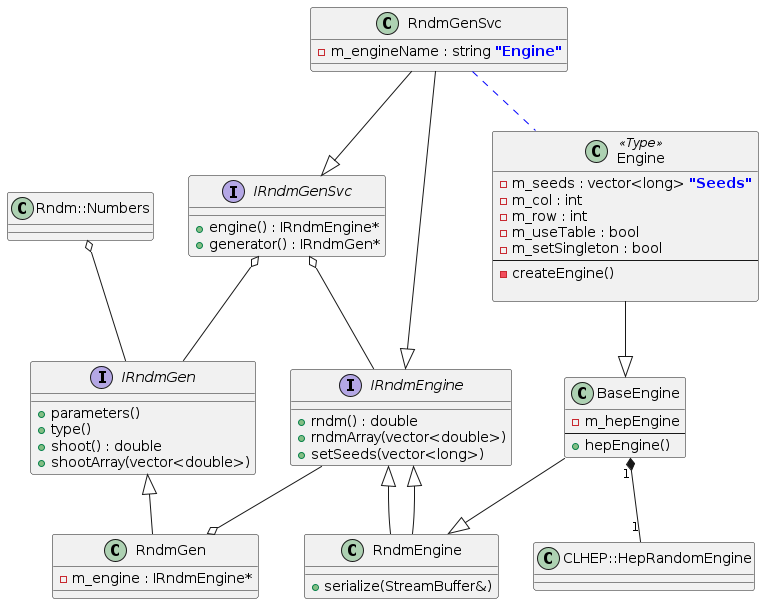

The diagram above was rendered by PlantUML. Its source (embedded in the PNG):
@startuml
Interface IRndmEngine {
        +rndm() : double
        +rndmArray(vector<double>)
        +setSeeds(vector<long>)
}
class RndmEngine {
        +serialize(StreamBuffer&)
}
Interface IRndmGen {
        +parameters()
        +type()
        +shoot() : double
        +shootArray(vector<double>)
}
class  RndmGen {
        -m_engine : IRndmEngine*
}
IRndmEngine --o RndmGen
IRndmEngine <|-- RndmEngine
IRndmGen <|-- RndmGen

Interface IRndmGenSvc {
        +engine() : IRndmEngine*
        +generator() : IRndmGen*
}
IRndmGenSvc o-- IRndmEngine
IRndmGenSvc o-- IRndmGen

class RndmGenSvc {
        -m_engineName : string <b><color:blue>"Engine"</color>
}
RndmGenSvc --|> IRndmGenSvc
RndmGenSvc --|> IRndmEngine

Rndm::Numbers o-- IRndmGen
class BaseEngine {
        -m_hepEngine
        --
        +hepEngine()
}
class Engine <<Type>> {
        -m_seeds : vector<long> <b><color:blue>"Seeds"</color>
        -m_col : int
        -m_row : int
        -m_useTable : bool
        -m_setSingleton : bool
        --
        -createEngine()

}
RndmEngine --|> IRndmEngine
BaseEngine --|> RndmEngine
BaseEngine "1" *-- "1" CLHEP::HepRandomEngine
Engine --|> BaseEngine
RndmGenSvc .[#blue]. Engine
@enduml